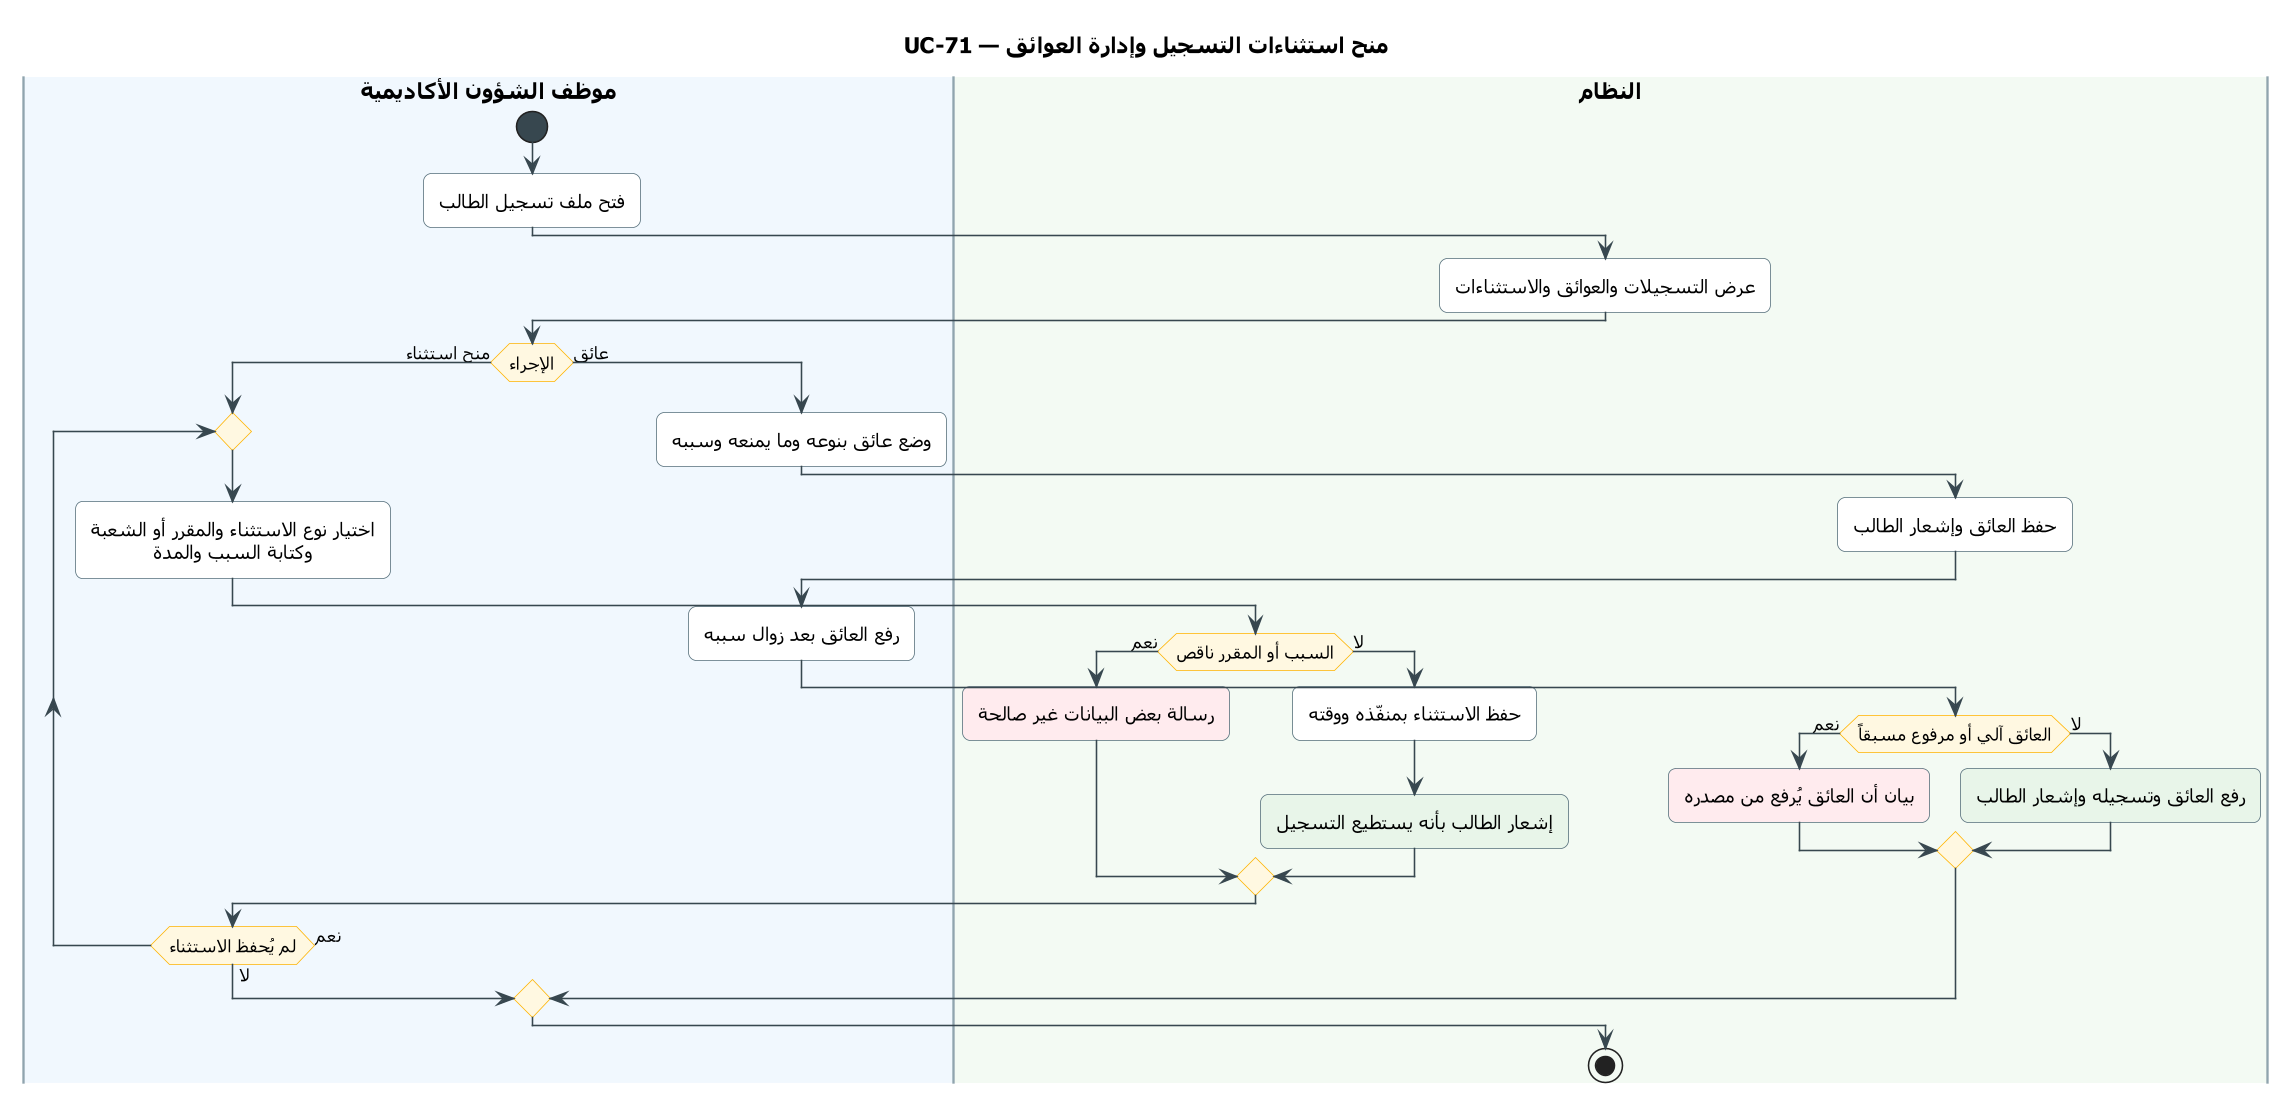

The diagram above was rendered by PlantUML. Its source (embedded in the PNG):
@startuml UC-71
skinparam dpi 150
' ===== النمط الموحّد (انسخه مع المخطط) =====
skinparam defaultFontName Tahoma
skinparam shadowing false
skinparam roundcorner 10
skinparam defaultTextAlignment center
skinparam ArrowColor #37474F
skinparam ActivityBackgroundColor #FFFFFF
skinparam ActivityBorderColor #546E7A
skinparam ActivityDiamondBackgroundColor #FFF8E1
skinparam ActivityDiamondBorderColor #FFB300
skinparam ActivityStartColor #37474F
skinparam ActivityEndColor #37474F
skinparam ActivityBarColor #37474F
skinparam NoteBackgroundColor #FFF8E1
skinparam NoteBorderColor #FFB300
skinparam SwimlaneBorderColor #90A4AE
skinparam SwimlaneTitleFontSize 14
skinparam SwimlaneTitleFontStyle bold
' ===== المخطط =====
title UC-71 — منح استثناءات التسجيل وإدارة العوائق

|#F1F8FE|موظف الشؤون الأكاديمية|
|#F3FAF3|النظام|
|موظف الشؤون الأكاديمية|
start
:فتح ملف تسجيل الطالب;
|النظام|
:عرض التسجيلات والعوائق والاستثناءات;
|موظف الشؤون الأكاديمية|
if (الإجراء) then (منح استثناء)
  repeat
    :اختيار نوع الاستثناء والمقرر أو الشعبة
    وكتابة السبب والمدة;
    |النظام|
    if (السبب أو المقرر ناقص) then (نعم)
      #FFEBEE:رسالة بعض البيانات غير صالحة;
    else (لا)
      :حفظ الاستثناء بمنفّذه ووقته;
      #E8F5E9:إشعار الطالب بأنه يستطيع التسجيل;
    endif
    |موظف الشؤون الأكاديمية|
  repeat while (لم يُحفظ الاستثناء) is (نعم) not (لا)
else (عائق)
  :وضع عائق بنوعه وما يمنعه وسببه;
  |النظام|
  :حفظ العائق وإشعار الطالب;
  |موظف الشؤون الأكاديمية|
  :رفع العائق بعد زوال سببه;
  |النظام|
  if (العائق آلي أو مرفوع مسبقاً) then (نعم)
    #FFEBEE:بيان أن العائق يُرفع من مصدره;
  else (لا)
    #E8F5E9:رفع العائق وتسجيله وإشعار الطالب;
  endif
endif
stop
@enduml